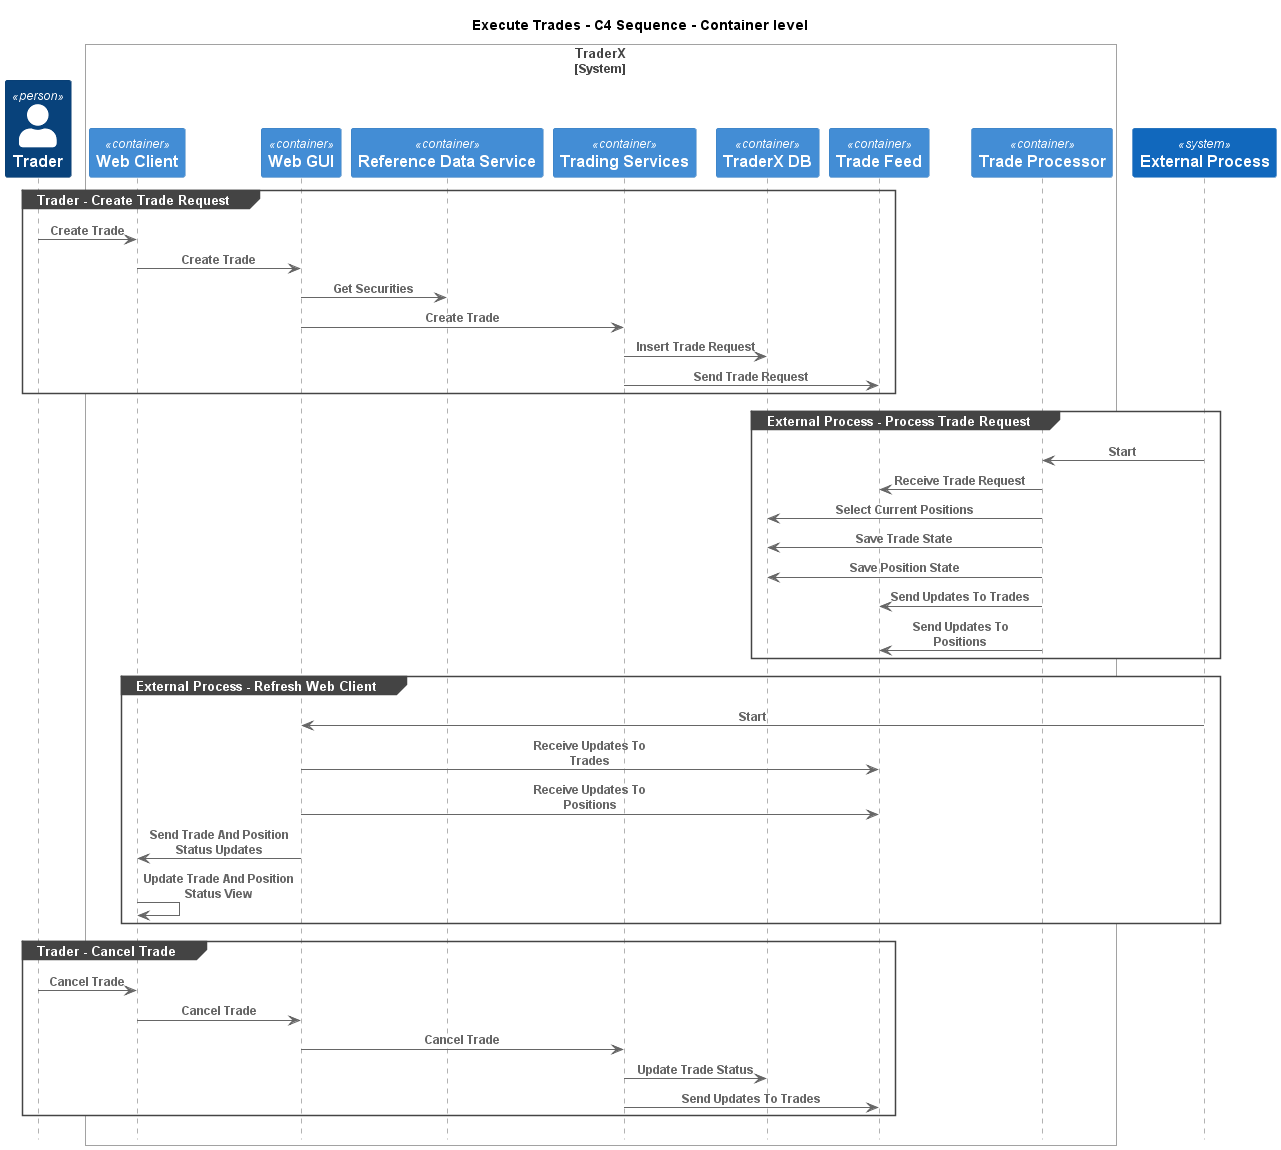

The diagram above was rendered by PlantUML. Its source (embedded in the PNG):
@startuml
!pragma layout smetana
!include ..\..\..\.c4s\C4_Sequence.puml

title Execute Trades - C4 Sequence - Container level

Person(TraderX.Actors.Trader, "Trader", "")

System_Boundary(TraderX.SoftwareSystems.TraderX, "TraderX")
    Container(TraderX.SoftwareSystems.TraderX.Containers.WebClient, "Web Client", "", "Browser based web interface for TraderX")
    Container(TraderX.SoftwareSystems.TraderX.Containers.WebGUI, "Web GUI", "", "Allows employees to manage accounts and book trades")
    Container(TraderX.SoftwareSystems.TraderX.Containers.ReferenceDataService, "Reference Data Service", "", "Service which provides reference data")
    Container(TraderX.SoftwareSystems.TraderX.Containers.TradingServices, "Trading Services", "", "Service which provides trading services")
    ContainerDb(TraderX.SoftwareSystems.TraderX.Containers.TraderXDB, "TraderX DB", "", "Database which stores account")
    ContainerQueue(TraderX.SoftwareSystems.TraderX.Containers.TradeFeed, "Trade Feed", "", "Message bus for streaming updates to trades and positions")
    Container(TraderX.SoftwareSystems.TraderX.Containers.TradeProcessor, "Trade Processor", "", "Process incoming trade requests")
Boundary_End()
System(TraderX.Actors.ExternalProcess, "External Process", "")

group Trader - Create Trade Request
Rel(TraderX.Actors.Trader, TraderX.SoftwareSystems.TraderX.Containers.WebClient, "Create Trade")
Rel(TraderX.SoftwareSystems.TraderX.Containers.WebClient, TraderX.SoftwareSystems.TraderX.Containers.WebGUI, "Create Trade")
Rel(TraderX.SoftwareSystems.TraderX.Containers.WebGUI, TraderX.SoftwareSystems.TraderX.Containers.ReferenceDataService, "Get Securities")
Rel(TraderX.SoftwareSystems.TraderX.Containers.WebGUI, TraderX.SoftwareSystems.TraderX.Containers.TradingServices, "Create Trade")
Rel(TraderX.SoftwareSystems.TraderX.Containers.TradingServices, TraderX.SoftwareSystems.TraderX.Containers.TraderXDB, "Insert Trade Request")
Rel(TraderX.SoftwareSystems.TraderX.Containers.TradingServices, TraderX.SoftwareSystems.TraderX.Containers.TradeFeed, "Send Trade Request")
end
group External Process - Process Trade Request
Rel(TraderX.Actors.ExternalProcess, TraderX.SoftwareSystems.TraderX.Containers.TradeProcessor, "Start")
Rel(TraderX.SoftwareSystems.TraderX.Containers.TradeProcessor, TraderX.SoftwareSystems.TraderX.Containers.TradeFeed, "Receive Trade Request")
Rel(TraderX.SoftwareSystems.TraderX.Containers.TradeProcessor, TraderX.SoftwareSystems.TraderX.Containers.TraderXDB, "Select Current Positions")
Rel(TraderX.SoftwareSystems.TraderX.Containers.TradeProcessor, TraderX.SoftwareSystems.TraderX.Containers.TraderXDB, "Save Trade State")
Rel(TraderX.SoftwareSystems.TraderX.Containers.TradeProcessor, TraderX.SoftwareSystems.TraderX.Containers.TraderXDB, "Save Position State")
Rel(TraderX.SoftwareSystems.TraderX.Containers.TradeProcessor, TraderX.SoftwareSystems.TraderX.Containers.TradeFeed, "Send Updates To Trades")
Rel(TraderX.SoftwareSystems.TraderX.Containers.TradeProcessor, TraderX.SoftwareSystems.TraderX.Containers.TradeFeed, "Send Updates To Positions")
end
group External Process - Refresh Web Client
Rel(TraderX.Actors.ExternalProcess, TraderX.SoftwareSystems.TraderX.Containers.WebGUI, "Start")
Rel(TraderX.SoftwareSystems.TraderX.Containers.WebGUI, TraderX.SoftwareSystems.TraderX.Containers.TradeFeed, "Receive Updates To Trades")
Rel(TraderX.SoftwareSystems.TraderX.Containers.WebGUI, TraderX.SoftwareSystems.TraderX.Containers.TradeFeed, "Receive Updates To Positions")
Rel(TraderX.SoftwareSystems.TraderX.Containers.WebGUI, TraderX.SoftwareSystems.TraderX.Containers.WebClient, "Send Trade And Position Status Updates")
Rel(TraderX.SoftwareSystems.TraderX.Containers.WebClient, TraderX.SoftwareSystems.TraderX.Containers.WebClient, "Update Trade And Position Status View")
end
group Trader - Cancel Trade
Rel(TraderX.Actors.Trader, TraderX.SoftwareSystems.TraderX.Containers.WebClient, "Cancel Trade")
Rel(TraderX.SoftwareSystems.TraderX.Containers.WebClient, TraderX.SoftwareSystems.TraderX.Containers.WebGUI, "Cancel Trade")
Rel(TraderX.SoftwareSystems.TraderX.Containers.WebGUI, TraderX.SoftwareSystems.TraderX.Containers.TradingServices, "Cancel Trade")
Rel(TraderX.SoftwareSystems.TraderX.Containers.TradingServices, TraderX.SoftwareSystems.TraderX.Containers.TraderXDB, "Update Trade Status")
Rel(TraderX.SoftwareSystems.TraderX.Containers.TradingServices, TraderX.SoftwareSystems.TraderX.Containers.TradeFeed, "Send Updates To Trades")
end


@enduml